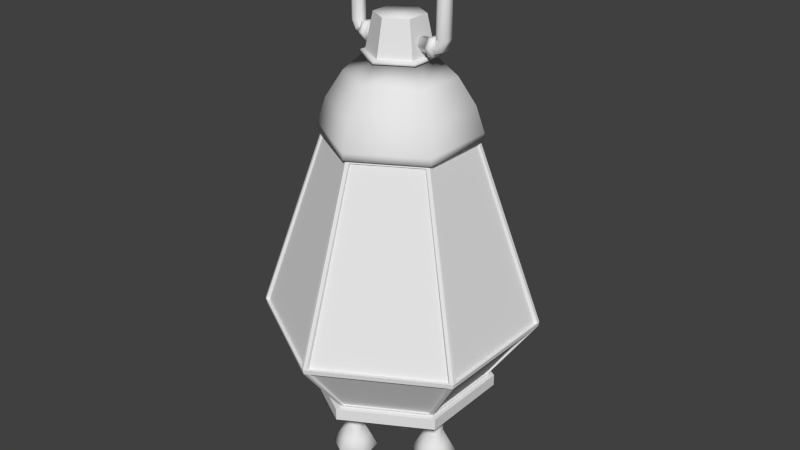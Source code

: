 # Source: Lantern_New_01.blend  (saved by Blender 2.76.0; exported with 4.5.12 LTS)
import bpy
from mathutils import Matrix  # noqa: F401  (used for matrix-valued properties, if any)

bpy.ops.wm.read_factory_settings(use_empty=True)
scene = bpy.context.scene
scene.name = 'Scene'

# ---- collections
col_collection_5 = bpy.data.collections.new('Collection 5'); scene.collection.children.link(col_collection_5)

# ---- materials (node trees are filled in below, after node groups)
mat_mat_obj_lantern_new_01 = bpy.data.materials.new('Mat_Obj_Lantern_New_01')
mat_mat_obj_lantern_new_01.alpha_threshold = 0.0
mat_mat_obj_lantern_new_01.use_transparent_shadow = False
mat_mat_obj_lantern_new_01.roughness = 0.5

# ---- material node trees

# ---- world
world_world = bpy.data.worlds.new('World'); scene.world = world_world
world_world.color = (0.05088, 0.05088, 0.05088)
world_world.use_sun_shadow = False
world_world.sun_shadow_jitter_overblur = 0.0
world_world.cycles.sampling_method = 'MANUAL'
world_world.cycles.sample_map_resolution = 256

# ---- meshes
me_circle_001 = bpy.data.meshes.new('Circle.001')
me_circle_001.from_pydata([(6.893e-05, 0.01097, 1.098), (6.893e-05, -0.01097, 1.098), (6.894e-05, -0.02194, 1.117), (6.893e-05, -0.01097, 1.136), (6.893e-05, 0.01097, 1.136), (6.893e-05, 0.02194, 1.117), (0.1112, 0.02194, 1.117), (0.1112, -0.02194, 1.117), (0.1112, 0.01097, 1.098), (0.1112, -0.01097, 1.098), (0.1112, -0.01097, 1.136), (0.1112, 0.01097, 1.136), (-0.1109, 0.02194, 1.117), (-0.1109, -0.02194, 1.117), (-0.1109, 0.01097, 1.098), (-0.1109, -0.01097, 1.098), (-0.1109, -0.01097, 1.136), (-0.1109, 0.01097, 1.136), (0.1112, 0.0305, 1.117), (0.1112, -0.0305, 1.117), (0.1112, 0.01525, 1.09), (0.1112, -0.01525, 1.09), (0.1112, -0.01525, 1.143), (0.1112, 0.01525, 1.143), (-0.1109, 0.03049, 1.117), (-0.1109, -0.03049, 1.117), (-0.1109, 0.01525, 1.09), (-0.1109, -0.01525, 1.09), (-0.1109, -0.01525, 1.143), (-0.1109, 0.01525, 1.143), (-0.1259, 0.03049, 1.117), (-0.1259, -0.03049, 1.117), (-0.1259, 0.01525, 1.09), (-0.1259, -0.01525, 1.09), (-0.1259, -0.01525, 1.143), (-0.1259, 0.01525, 1.143), (0.1262, 0.0305, 1.117), (0.1262, -0.0305, 1.117), (0.1262, 0.01525, 1.09), (0.1262, -0.01525, 1.09), (0.1262, -0.01525, 1.143), (0.1262, 0.01525, 1.143), (-0.1259, 0.01097, 1.098), (-0.1259, -0.01097, 1.098), (-0.1259, -0.02194, 1.117), (-0.1259, -0.01097, 1.136), (-0.1259, 0.01097, 1.136), (-0.1259, 0.02194, 1.117), (-0.1421, 0.02194, 1.122), (-0.1421, -0.02194, 1.122), (-0.1555, 0.01097, 1.109), (-0.1555, -0.01097, 1.109), (-0.1286, -0.01097, 1.136), (-0.1286, 0.01097, 1.136), (0.1261, 0.01097, 1.098), (0.1261, -0.01097, 1.098), (0.1261, -0.02194, 1.117), (0.1261, -0.01097, 1.136), (0.1261, 0.01097, 1.136), (0.1261, 0.02194, 1.117), (0.142, 0.02194, 1.123), (0.142, -0.02194, 1.123), (0.1554, 0.01097, 1.109), (0.1554, -0.01097, 1.109), (0.1285, -0.01097, 1.136), (0.1285, 0.01097, 1.136), (0.152, 0.02194, 1.143), (0.152, -0.02194, 1.143), (0.171, 0.01097, 1.143), (0.171, -0.01097, 1.143), (0.133, -0.01097, 1.143), (0.133, 0.01097, 1.143), (-0.1521, 0.02194, 1.142), (-0.1521, -0.02194, 1.142), (-0.1711, 0.01097, 1.142), (-0.1711, -0.01097, 1.142), (-0.1331, -0.01097, 1.142), (-0.1331, 0.01097, 1.142), (0.171, 0.01097, 1.335), (0.171, -0.01097, 1.335), (0.09987, 0.01097, 1.379), (0.1258, -0.01097, 1.379), (0.09987, -0.02194, 1.36), (0.09987, -0.01097, 1.341), (0.09987, 0.01097, 1.341), (0.09987, 0.02194, 1.36), (0.142, 0.02194, 1.355), (0.142, -0.02194, 1.355), (0.1554, 0.01097, 1.368), (0.1554, -0.01097, 1.368), (0.1285, -0.01097, 1.341), (0.1285, 0.01097, 1.341), (-0.1002, 0.01097, 1.379), (-0.1262, -0.01097, 1.379), (-0.1002, -0.02194, 1.36), (-0.1002, -0.01097, 1.341), (-0.1002, 0.01097, 1.341), (-0.1002, 0.02194, 1.36), (-0.1421, 0.02194, 1.354), (-0.1421, -0.02194, 1.354), (-0.1555, 0.01097, 1.368), (-0.1555, -0.01097, 1.368), (-0.1286, -0.01097, 1.341), (-0.1286, 0.01097, 1.341), (-0.1521, 0.02194, 1.334), (-0.1521, -0.02194, 1.334), (-0.1711, 0.01097, 1.334), (-0.1711, -0.01097, 1.334), (-0.1331, -0.01097, 1.334), (-0.1331, 0.01097, 1.334), (0.152, 0.02194, 1.335), (0.152, -0.02194, 1.335), (0.133, -0.01097, 1.335), (0.133, 0.01097, 1.335), (0.1258, 0.02194, 1.36), (0.1258, 0.01097, 1.379), (0.09987, -0.01097, 1.379), (0.1258, -0.02194, 1.36), (0.1258, -0.01097, 1.341), (0.1258, 0.01097, 1.341), (-0.1262, 0.02194, 1.36), (-0.1262, 0.01097, 1.379), (-0.1002, -0.01097, 1.379), (-0.1262, -0.02194, 1.36), (-0.1262, -0.01097, 1.341), (-0.1262, 0.01097, 1.341), (0.09987, -0.01463, 1.385), (-0.1002, -0.01463, 1.385), (0.09987, -0.02927, 1.36), (-0.1002, -0.02927, 1.36), (0.09987, -0.01463, 1.335), (-0.1002, -0.01463, 1.335), (0.09987, 0.01463, 1.385), (-0.1002, 0.01463, 1.385), (0.09987, 0.02927, 1.36), (-0.1002, 0.02927, 1.36), (0.09987, 0.01463, 1.335), (-0.1002, 0.01463, 1.335)], [], [(1, 2, 13, 15), (3, 4, 17, 16), (7, 9, 21, 19), (11, 10, 22, 23), (4, 3, 10, 11), (2, 1, 9, 7), (0, 5, 6, 8), (5, 4, 11, 6), (3, 2, 7, 10), (1, 0, 8, 9), (15, 13, 25, 27), (16, 17, 29, 28), (5, 0, 14, 12), (4, 5, 12, 17), (2, 3, 16, 13), (0, 1, 15, 14), (22, 19, 37, 40), (18, 23, 41, 36), (8, 6, 18, 20), (6, 11, 23, 18), (10, 7, 19, 22), (9, 8, 20, 21), (27, 25, 31, 33), (28, 29, 35, 34), (12, 14, 26, 24), (17, 12, 24, 29), (13, 16, 28, 25), (14, 15, 27, 26), (45, 44, 31, 34), (45, 34, 35, 46), (24, 26, 32, 30), (29, 24, 30, 35), (25, 28, 34, 31), (26, 27, 33, 32), (21, 20, 38, 39), (23, 22, 40, 41), (19, 21, 39, 37), (20, 18, 36, 38), (43, 44, 49, 51), (45, 46, 53, 52), (47, 42, 50, 48), (46, 47, 48, 53), (44, 45, 52, 49), (42, 43, 51, 50), (58, 57, 64, 65), (56, 55, 63, 61), (54, 59, 60, 62), (59, 58, 65, 60), (57, 56, 61, 64), (55, 54, 62, 63), (31, 44, 43, 33), (33, 43, 42, 32), (32, 42, 47, 30), (30, 47, 46, 35), (41, 40, 57, 58), (36, 41, 58, 59), (38, 36, 59, 54), (39, 38, 54, 55), (37, 39, 55, 56), (40, 37, 56, 57), (64, 61, 67, 70), (63, 62, 68, 69), (65, 64, 70, 71), (61, 63, 69, 67), (62, 60, 66, 68), (60, 65, 71, 66), (53, 48, 72, 77), (49, 52, 76, 73), (50, 51, 75, 74), (52, 53, 77, 76), (51, 49, 73, 75), (48, 50, 74, 72), (95, 96, 137, 131), (83, 82, 128, 130), (69, 68, 78, 79), (97, 92, 133, 135), (81, 117, 87, 89), (118, 119, 91, 90), (114, 115, 88, 86), (119, 114, 86, 91), (117, 118, 90, 87), (115, 81, 89, 88), (125, 124, 102, 103), (123, 93, 101, 99), (121, 120, 98, 100), (120, 125, 103, 98), (124, 123, 99, 102), (93, 121, 100, 101), (102, 99, 105, 108), (101, 100, 106, 107), (103, 102, 108, 109), (99, 101, 107, 105), (100, 98, 104, 106), (98, 103, 109, 104), (91, 86, 110, 113), (87, 90, 112, 111), (94, 95, 131, 129), (90, 91, 113, 112), (82, 116, 126, 128), (85, 84, 136, 134), (66, 71, 113, 110), (72, 74, 106, 104), (67, 69, 79, 111), (76, 77, 109, 108), (74, 75, 107, 106), (70, 67, 111, 112), (77, 72, 104, 109), (68, 66, 110, 78), (75, 73, 105, 107), (71, 70, 112, 113), (73, 76, 108, 105), (88, 89, 79, 78), (89, 87, 111, 79), (86, 88, 78, 110), (85, 80, 115, 114), (80, 116, 81, 115), (116, 82, 117, 81), (82, 83, 118, 117), (83, 84, 119, 118), (84, 85, 114, 119), (92, 97, 120, 121), (122, 92, 121, 93), (94, 122, 93, 123), (95, 94, 123, 124), (96, 95, 124, 125), (97, 96, 125, 120), (127, 126, 132, 133), (127, 129, 128, 126), (130, 128, 129, 131), (136, 130, 131, 137), (132, 134, 135, 133), (134, 136, 137, 135), (80, 85, 134, 132), (92, 122, 127, 133), (84, 83, 130, 136), (96, 97, 135, 137), (116, 80, 132, 126), (122, 94, 129, 127)])
me_circle_001.polygons.foreach_set('use_smooth', [True] * 138)
_uv = me_circle_001.uv_layers.new(name='UVMap')
_uv.uv.foreach_set('vector', [0.7439, 0.5746, 0.7314, 0.5746, 0.7258, 0.5032, 0.7395, 0.5032, 0.7946, 0.5746, 0.7806, 0.5746, 0.7765, 0.5032, 0.791, 0.5032, 0.7801, 0.5068, 0.7681, 0.5068, 0.7678, 0.5022, 0.7796, 0.5022, 0.7297, 0.5068, 0.7161, 0.5068, 0.7129, 0.5022, 0.7299, 0.5022, 0.7315, 0.5745, 0.7195, 0.5745, 0.7161, 0.5068, 0.7297, 0.5068, 0.7804, 0.5745, 0.7682, 0.5745, 0.7681, 0.5068, 0.7801, 0.5068, 0.7559, 0.5745, 0.7437, 0.5745, 0.7424, 0.5068, 0.7553, 0.5068, 0.7437, 0.5745, 0.7315, 0.5745, 0.7297, 0.5068, 0.7424, 0.5068, 0.7942, 0.5745, 0.7804, 0.5745, 0.7801, 0.5068, 0.7937, 0.5068, 0.7682, 0.5745, 0.7559, 0.5745, 0.7553, 0.5068, 0.7681, 0.5068, 0.7395, 0.5032, 0.7258, 0.5032, 0.7266, 0.499, 0.7399, 0.499, 0.791, 0.5032, 0.7765, 0.5032, 0.776, 0.499, 0.7934, 0.499, 0.7684, 0.5746, 0.7563, 0.5746, 0.7518, 0.5032, 0.7632, 0.5032, 0.7806, 0.5746, 0.7684, 0.5746, 0.7632, 0.5032, 0.7765, 0.5032, 0.7314, 0.5746, 0.7188, 0.5746, 0.7096, 0.5032, 0.7258, 0.5032, 0.7563, 0.5746, 0.7439, 0.5746, 0.7395, 0.5032, 0.7518, 0.5032, 0.7956, 0.5022, 0.7796, 0.5022, 0.7772, 0.4933, 0.7927, 0.4933, 0.743, 0.5022, 0.7299, 0.5022, 0.7304, 0.4933, 0.7441, 0.4933, 0.7553, 0.5068, 0.7424, 0.5068, 0.743, 0.5022, 0.7555, 0.5022, 0.7424, 0.5068, 0.7297, 0.5068, 0.7299, 0.5022, 0.743, 0.5022, 0.7937, 0.5068, 0.7801, 0.5068, 0.7796, 0.5022, 0.7956, 0.5022, 0.7681, 0.5068, 0.7553, 0.5068, 0.7555, 0.5022, 0.7678, 0.5022, 0.7399, 0.499, 0.7266, 0.499, 0.7276, 0.4903, 0.7396, 0.4903, 0.7934, 0.499, 0.776, 0.499, 0.7742, 0.4903, 0.7918, 0.4903, 0.7632, 0.5032, 0.7518, 0.5032, 0.7516, 0.499, 0.7627, 0.499, 0.7765, 0.5032, 0.7632, 0.5032, 0.7627, 0.499, 0.776, 0.499, 0.7258, 0.5032, 0.7096, 0.5032, 0.706, 0.499, 0.7266, 0.499, 0.7518, 0.5032, 0.7395, 0.5032, 0.7399, 0.499, 0.7516, 0.499, 0.7157, 0.4867, 0.7289, 0.4867, 0.7276, 0.4903, 0.7098, 0.4903, 0.788, 0.4867, 0.7918, 0.4903, 0.7742, 0.4903, 0.7729, 0.4867, 0.7627, 0.499, 0.7516, 0.499, 0.7502, 0.4903, 0.7606, 0.4903, 0.776, 0.499, 0.7627, 0.499, 0.7606, 0.4903, 0.7742, 0.4903, 0.7266, 0.499, 0.706, 0.499, 0.7098, 0.4903, 0.7276, 0.4903, 0.7516, 0.499, 0.7399, 0.499, 0.7396, 0.4903, 0.7502, 0.4903, 0.7678, 0.5022, 0.7555, 0.5022, 0.7554, 0.4933, 0.7662, 0.4933, 0.7299, 0.5022, 0.7129, 0.5022, 0.7145, 0.4933, 0.7304, 0.4933, 0.7796, 0.5022, 0.7678, 0.5022, 0.7662, 0.4933, 0.7772, 0.4933, 0.7555, 0.5022, 0.743, 0.5022, 0.7441, 0.4933, 0.7554, 0.4933, 0.7398, 0.4867, 0.7289, 0.4867, 0.7307, 0.4804, 0.7407, 0.4804, 0.788, 0.4867, 0.7729, 0.4867, 0.7725, 0.4804, 0.7877, 0.4804, 0.7596, 0.4867, 0.7496, 0.4867, 0.749, 0.4804, 0.7585, 0.4804, 0.7729, 0.4867, 0.7596, 0.4867, 0.7585, 0.4804, 0.7725, 0.4804, 0.7289, 0.4867, 0.7157, 0.4867, 0.7166, 0.4804, 0.7307, 0.4804, 0.7496, 0.4867, 0.7398, 0.4867, 0.7407, 0.4804, 0.749, 0.4804, 0.7318, 0.4903, 0.7175, 0.4903, 0.7176, 0.485, 0.732, 0.485, 0.7756, 0.4903, 0.7655, 0.4903, 0.7644, 0.485, 0.7741, 0.485, 0.7559, 0.4903, 0.7455, 0.4903, 0.7461, 0.485, 0.7559, 0.485, 0.7455, 0.4903, 0.7318, 0.4903, 0.732, 0.485, 0.7461, 0.485, 0.7882, 0.4903, 0.7756, 0.4903, 0.7741, 0.485, 0.7876, 0.485, 0.7655, 0.4903, 0.7559, 0.4903, 0.7559, 0.485, 0.7644, 0.485, 0.7276, 0.4903, 0.7289, 0.4867, 0.7398, 0.4867, 0.7396, 0.4903, 0.7396, 0.4903, 0.7398, 0.4867, 0.7496, 0.4867, 0.7502, 0.4903, 0.7502, 0.4903, 0.7496, 0.4867, 0.7596, 0.4867, 0.7606, 0.4903, 0.7606, 0.4903, 0.7596, 0.4867, 0.7729, 0.4867, 0.7742, 0.4903, 0.7304, 0.4933, 0.7145, 0.4933, 0.7175, 0.4903, 0.7318, 0.4903, 0.7441, 0.4933, 0.7304, 0.4933, 0.7318, 0.4903, 0.7455, 0.4903, 0.7554, 0.4933, 0.7441, 0.4933, 0.7455, 0.4903, 0.7559, 0.4903, 0.7662, 0.4933, 0.7554, 0.4933, 0.7559, 0.4903, 0.7655, 0.4903, 0.7772, 0.4933, 0.7662, 0.4933, 0.7655, 0.4903, 0.7756, 0.4903, 0.7927, 0.4933, 0.7772, 0.4933, 0.7756, 0.4903, 0.7882, 0.4903, 0.7876, 0.485, 0.7741, 0.485, 0.7757, 0.4749, 0.7885, 0.4749, 0.7644, 0.485, 0.7559, 0.485, 0.754, 0.4749, 0.7645, 0.4749, 0.732, 0.485, 0.7176, 0.485, 0.718, 0.4749, 0.7313, 0.4749, 0.7741, 0.485, 0.7644, 0.485, 0.7645, 0.4749, 0.7757, 0.4749, 0.7559, 0.485, 0.7461, 0.485, 0.7432, 0.4749, 0.754, 0.4749, 0.7461, 0.485, 0.732, 0.485, 0.7313, 0.4749, 0.7432, 0.4749, 0.7725, 0.4804, 0.7585, 0.4804, 0.7607, 0.4706, 0.7731, 0.4706, 0.7307, 0.4804, 0.7166, 0.4804, 0.7159, 0.4706, 0.7289, 0.4706, 0.749, 0.4804, 0.7407, 0.4804, 0.7401, 0.4706, 0.7502, 0.4706, 0.7877, 0.4804, 0.7725, 0.4804, 0.7731, 0.4706, 0.7869, 0.4706, 0.7407, 0.4804, 0.7307, 0.4804, 0.7289, 0.4706, 0.7401, 0.4706, 0.7585, 0.4804, 0.749, 0.4804, 0.7502, 0.4706, 0.7607, 0.4706, 0.7935, 0.3383, 0.7798, 0.3383, 0.7813, 0.3352, 0.797, 0.3352, 0.7973, 0.3334, 0.7826, 0.3334, 0.7843, 0.3294, 0.8026, 0.3294, 0.7645, 0.4749, 0.754, 0.4749, 0.7513, 0.3672, 0.7621, 0.3672, 0.7647, 0.3383, 0.7509, 0.3383, 0.751, 0.3352, 0.7652, 0.3352, 0.7633, 0.3498, 0.7745, 0.3498, 0.7719, 0.3577, 0.7615, 0.3577, 0.7085, 0.3498, 0.7242, 0.3498, 0.725, 0.3577, 0.7091, 0.3577, 0.7396, 0.3498, 0.7518, 0.3498, 0.7524, 0.3577, 0.7414, 0.3577, 0.7242, 0.3498, 0.7396, 0.3498, 0.7414, 0.3577, 0.725, 0.3577, 0.7745, 0.3498, 0.7872, 0.3498, 0.7862, 0.3577, 0.7719, 0.3577, 0.7518, 0.3498, 0.7633, 0.3498, 0.7615, 0.3577, 0.7524, 0.3577, 0.7736, 0.3528, 0.7882, 0.3528, 0.788, 0.3595, 0.7732, 0.3595, 0.7296, 0.3528, 0.7396, 0.3528, 0.7412, 0.3595, 0.7318, 0.3595, 0.7497, 0.3528, 0.7602, 0.3528, 0.759, 0.3595, 0.7494, 0.3595, 0.7602, 0.3528, 0.7736, 0.3528, 0.7732, 0.3595, 0.759, 0.3595, 0.7183, 0.3528, 0.7296, 0.3528, 0.7318, 0.3595, 0.719, 0.3595, 0.7396, 0.3528, 0.7497, 0.3528, 0.7494, 0.3595, 0.7412, 0.3595, 0.719, 0.3595, 0.7318, 0.3595, 0.7305, 0.3687, 0.7186, 0.3687, 0.7412, 0.3595, 0.7494, 0.3595, 0.7506, 0.3687, 0.7408, 0.3687, 0.7732, 0.3595, 0.788, 0.3595, 0.7871, 0.3687, 0.7735, 0.3687, 0.7318, 0.3595, 0.7412, 0.3595, 0.7408, 0.3687, 0.7305, 0.3687, 0.7494, 0.3595, 0.759, 0.3595, 0.7615, 0.3687, 0.7506, 0.3687, 0.759, 0.3595, 0.7732, 0.3595, 0.7735, 0.3687, 0.7615, 0.3687, 0.725, 0.3577, 0.7414, 0.3577, 0.7391, 0.3672, 0.7249, 0.3672, 0.7719, 0.3577, 0.7862, 0.3577, 0.7868, 0.3672, 0.7736, 0.3672, 0.7234, 0.3383, 0.7099, 0.3383, 0.7045, 0.3352, 0.722, 0.3352, 0.7091, 0.3577, 0.725, 0.3577, 0.7249, 0.3672, 0.7104, 0.3672, 0.7826, 0.3334, 0.7665, 0.3334, 0.767, 0.3294, 0.7843, 0.3294, 0.7351, 0.3334, 0.7176, 0.3334, 0.716, 0.3294, 0.7345, 0.3294, 0.7432, 0.4749, 0.7313, 0.4749, 0.7249, 0.3672, 0.7391, 0.3672, 0.7607, 0.4706, 0.7502, 0.4706, 0.7506, 0.3687, 0.7615, 0.3687, 0.7757, 0.4749, 0.7645, 0.4749, 0.7621, 0.3672, 0.7736, 0.3672, 0.7869, 0.4706, 0.7731, 0.4706, 0.7735, 0.3687, 0.7871, 0.3687, 0.7502, 0.4706, 0.7401, 0.4706, 0.7408, 0.3687, 0.7506, 0.3687, 0.7885, 0.4749, 0.7757, 0.4749, 0.7736, 0.3672, 0.7868, 0.3672, 0.7731, 0.4706, 0.7607, 0.4706, 0.7615, 0.3687, 0.7735, 0.3687, 0.754, 0.4749, 0.7432, 0.4749, 0.7391, 0.3672, 0.7513, 0.3672, 0.7401, 0.4706, 0.7289, 0.4706, 0.7305, 0.3687, 0.7408, 0.3687, 0.7313, 0.4749, 0.718, 0.4749, 0.7104, 0.3672, 0.7249, 0.3672, 0.7289, 0.4706, 0.7159, 0.4706, 0.7186, 0.3687, 0.7305, 0.3687, 0.7524, 0.3577, 0.7615, 0.3577, 0.7621, 0.3672, 0.7513, 0.3672, 0.7615, 0.3577, 0.7719, 0.3577, 0.7736, 0.3672, 0.7621, 0.3672, 0.7414, 0.3577, 0.7524, 0.3577, 0.7513, 0.3672, 0.7391, 0.3672, 0.7351, 0.3334, 0.751, 0.3334, 0.7518, 0.3498, 0.7396, 0.3498, 0.751, 0.3334, 0.7665, 0.3334, 0.7633, 0.3498, 0.7518, 0.3498, 0.7665, 0.3334, 0.7826, 0.3334, 0.7745, 0.3498, 0.7633, 0.3498, 0.7826, 0.3334, 0.7973, 0.3334, 0.7872, 0.3498, 0.7745, 0.3498, 0.701, 0.3334, 0.7176, 0.3334, 0.7242, 0.3498, 0.7085, 0.3498, 0.7176, 0.3334, 0.7351, 0.3334, 0.7396, 0.3498, 0.7242, 0.3498, 0.7509, 0.3383, 0.7647, 0.3383, 0.7602, 0.3528, 0.7497, 0.3528, 0.7374, 0.3383, 0.7509, 0.3383, 0.7497, 0.3528, 0.7396, 0.3528, 0.7234, 0.3383, 0.7374, 0.3383, 0.7396, 0.3528, 0.7296, 0.3528, 0.7099, 0.3383, 0.7234, 0.3383, 0.7296, 0.3528, 0.7183, 0.3528, 0.7798, 0.3383, 0.7935, 0.3383, 0.7882, 0.3528, 0.7736, 0.3528, 0.7647, 0.3383, 0.7798, 0.3383, 0.7736, 0.3528, 0.7602, 0.3528, 0.7372, 0.3352, 0.767, 0.3294, 0.7511, 0.3294, 0.751, 0.3352, 0.7372, 0.3352, 0.722, 0.3352, 0.7843, 0.3294, 0.767, 0.3294, 0.8026, 0.3294, 0.7843, 0.3294, 0.722, 0.3352, 0.7045, 0.3352, 0.716, 0.3294, 0.6949, 0.3294, 0.797, 0.3352, 0.7813, 0.3352, 0.7511, 0.3294, 0.7345, 0.3294, 0.7652, 0.3352, 0.751, 0.3352, 0.7345, 0.3294, 0.716, 0.3294, 0.7813, 0.3352, 0.7652, 0.3352, 0.751, 0.3334, 0.7351, 0.3334, 0.7345, 0.3294, 0.7511, 0.3294, 0.7509, 0.3383, 0.7374, 0.3383, 0.7372, 0.3352, 0.751, 0.3352, 0.7176, 0.3334, 0.701, 0.3334, 0.6949, 0.3294, 0.716, 0.3294, 0.7798, 0.3383, 0.7647, 0.3383, 0.7652, 0.3352, 0.7813, 0.3352, 0.7665, 0.3334, 0.751, 0.3334, 0.7511, 0.3294, 0.767, 0.3294, 0.7374, 0.3383, 0.7234, 0.3383, 0.722, 0.3352, 0.7372, 0.3352])
me_circle_001.materials.append(mat_mat_obj_lantern_new_01)
me_circle_001.use_remesh_preserve_volume = False
me_circle_001.use_remesh_preserve_attributes = False
me_circle_001.use_mirror_vertex_groups = False
me_circle_001.update()
me_circle = bpy.data.meshes.new('Circle')
me_circle.from_pydata([(0.000464, 0.3018, -0.1368), (-0.2593, 0.1518, -0.1368), (-0.2593, -0.1482, -0.1368), (0.0004641, -0.2982, -0.1368), (0.2603, -0.1482, -0.1368), (0.2603, 0.1518, -0.1368), (0.01114, 0.2745, -0.1268), (-0.2401, 0.1302, -0.1283), (-0.2401, -0.1266, -0.1283), (-0.008605, -0.2708, -0.1283), (0.232, -0.1423, -0.1283), (0.241, 0.1302, -0.1283), (0.01079, 0.224, 0.6459), (-0.1967, 0.1055, 0.6476), (-0.1967, -0.1019, 0.6476), (-0.008306, -0.2208, 0.6476), (0.1888, -0.1171, 0.6476), (0.1976, 0.1055, 0.6476), (0.000464, 0.2435, 0.6572), (-0.2089, 0.1226, 0.6572), (-0.2089, -0.1191, 0.6572), (0.000464, -0.2399, 0.6572), (0.2098, -0.1191, 0.6572), (0.2098, 0.1226, 0.6572), (0.000464, 0.2435, 0.6799), (-0.2089, 0.1226, 0.6799), (-0.2089, -0.1191, 0.6799), (0.000464, -0.2399, 0.6799), (0.2098, -0.1191, 0.6799), (0.2098, 0.1226, 0.6799), (0.000464, 0.218, 0.7597), (-0.1867, 0.1099, 0.7597), (-0.1867, -0.1063, 0.7597), (0.000464, -0.2144, 0.7597), (0.1877, -0.1063, 0.7597), (0.1877, 0.1099, 0.7597), (0.000464, 0.1658, 0.8425), (-0.1415, 0.08378, 0.8425), (-0.1415, -0.08019, 0.8425), (0.000464, -0.1622, 0.8425), (0.1425, -0.08019, 0.8425), (0.1425, 0.08378, 0.8425), (-0.09445, -0.05301, 0.9066), (-0.09936, -0.05584, 0.8979), (0.000464, 0.1171, 0.8979), (0.000464, 0.1114, 0.9066), (-0.09445, 0.05659, 0.9066), (-0.09936, 0.05943, 0.8979), (-0.231, -0.1423, -0.1283), (-0.231, 0.1459, -0.1283), (-0.1879, -0.1171, 0.6476), (-0.1879, 0.1207, 0.6476), (0.009533, -0.2708, -0.1283), (-0.2347, -0.134, -0.1368), (0.009234, -0.2208, 0.6476), (-0.1939, -0.1104, 0.6572), (0.241, -0.1266, -0.1283), (0.0004641, -0.2698, -0.1368), (0.1976, -0.1019, 0.6476), (0.000464, -0.2226, 0.6572), (0.2313, 0.1474, -0.1268), (0.2356, -0.134, -0.1368), (0.1877, 0.1218, 0.6459), (0.1948, -0.1104, 0.6572), (-0.008605, 0.2743, -0.1283), (0.2356, 0.1376, -0.1368), (-0.008306, 0.2243, 0.6476), (0.1948, 0.114, 0.6572), (-0.2347, 0.1376, -0.1368), (0.000464, 0.2734, -0.1368), (-0.1939, 0.114, 0.6572), (0.000464, 0.2262, 0.6572), (0.01144, 0.4131, 0.05997), (0.01144, 0.4155, 0.07448), (-0.3631, 0.2009, 0.07439), (-0.361, 0.1997, 0.05988), (-0.361, -0.1962, 0.05988), (-0.3631, -0.1973, 0.07439), (-0.3538, -0.2135, 0.07439), (-0.3517, -0.2123, 0.05988), (-0.008857, -0.4103, 0.05988), (-0.008859, -0.4126, 0.07439), (0.3526, -0.2123, 0.05988), (0.3547, -0.2135, 0.07439), (0.009787, -0.4126, 0.07439), (0.009785, -0.4103, 0.05988), (0.364, -0.1973, 0.07439), (0.362, -0.1962, 0.05988), (0.362, 0.1997, 0.05988), (0.364, 0.2009, 0.07439), (0.3532, 0.2181, 0.07448), (0.3512, 0.217, 0.05997), (-0.008859, 0.4162, 0.07439), (-0.008857, 0.4138, 0.05988), (-0.3517, 0.2159, 0.05988), (-0.3538, 0.2171, 0.07439), (-0.2411, 0.1412, -0.1368), (0.0004634, 0.2807, -0.1368), (-0.2411, -0.1376, -0.1368), (0.0004634, -0.2771, -0.1368), (0.242, -0.1376, -0.1368), (0.242, 0.1412, -0.1368), (-0.1991, 0.117, 0.6572), (0.0004633, 0.2322, 0.6572), (-0.1991, -0.1134, 0.6572), (0.0004634, -0.2287, 0.6572), (0.2, -0.1134, 0.6572), (0.2, 0.117, 0.6572), (-0.2466, -0.1301, -0.1283), (-0.2466, 0.1337, -0.1283), (-0.202, -0.1047, 0.6476), (-0.202, 0.1083, 0.6476), (-0.00885, -0.2781, -0.1283), (-0.2373, -0.1462, -0.1283), (-0.008543, -0.2267, 0.6476), (-0.193, -0.1203, 0.6476), (0.2382, -0.1462, -0.1283), (0.009776, -0.2781, -0.1283), (0.1939, -0.1203, 0.6476), (0.00947, -0.2267, 0.6476), (0.2475, 0.1337, -0.1283), (0.2475, -0.1301, -0.1283), (0.2029, 0.1083, 0.6476), (0.2029, -0.1047, 0.6476), (0.01143, 0.2819, -0.1268), (0.2375, 0.1513, -0.1268), (0.01107, 0.23, 0.6459), (0.1928, 0.1251, 0.6459), (-0.2373, 0.1498, -0.1283), (-0.00885, 0.2817, -0.1283), (-0.193, 0.1239, 0.6476), (-0.008543, 0.2303, 0.6476), (-0.3612, 0.2217, 0.05988), (-0.3633, 0.2229, 0.07439), (-0.00911, 0.4274, 0.07439), (-0.009109, 0.4249, 0.05988), (-0.3708, -0.2015, 0.05988), (-0.3729, -0.2027, 0.07439), (-0.3729, 0.2063, 0.07439), (-0.3708, 0.2051, 0.05988), (-0.009109, -0.4213, 0.05988), (-0.00911, -0.4238, 0.07439), (-0.3633, -0.2193, 0.07439), (-0.3612, -0.2181, 0.05988), (0.3621, -0.2181, 0.05988), (0.3642, -0.2193, 0.07439), (0.01004, -0.4238, 0.07439), (0.01004, -0.4213, 0.05988), (0.3717, 0.2051, 0.05988), (0.3738, 0.2063, 0.07439), (0.3738, -0.2027, 0.07439), (0.3717, -0.2015, 0.05988), (0.01174, 0.4242, 0.05997), (0.01174, 0.4266, 0.07448), (0.3627, 0.224, 0.07448), (0.3606, 0.2227, 0.05997), (-0.3697, -0.2119, 0.05935), (-0.3718, -0.2131, 0.07388), (-0.3718, 0.2167, 0.07388), (-0.3697, 0.2155, 0.05935), (0.0004634, -0.4256, 0.05935), (0.0004634, -0.4281, 0.07388), (0.3706, -0.2119, 0.05935), (0.3727, -0.2131, 0.07388), (0.3706, 0.2155, 0.05935), (0.3727, 0.2167, 0.07388), (0.0004633, 0.4292, 0.05935), (0.0004633, 0.4317, 0.07388), (0.06566, 0.03943, 1.017), (0.06566, -0.03585, 1.017), (0.000464, -0.07349, 1.017), (-0.06473, -0.03585, 1.017), (-0.06473, 0.03943, 1.017), (0.000464, 0.07708, 1.017), (0.000464, 0.1001, 0.9066), (0.000464, 0.1052, 0.8979), (-0.08909, 0.0535, 0.8979), (-0.08469, 0.05096, 0.9066), (-0.08909, -0.04991, 0.8979), (-0.08469, -0.04737, 0.9066), (0.000464, -0.1016, 0.8979), (0.000464, -0.09653, 0.9066), (0.09002, -0.04991, 0.8979), (0.08562, -0.04737, 0.9066), (0.09002, 0.0535, 0.8979), (0.08562, 0.05096, 0.9066), (0.000464, -0.1135, 0.8979), (0.000464, -0.1078, 0.9066), (0.1003, -0.05584, 0.8979), (0.09538, -0.05301, 0.9066), (0.1003, 0.05943, 0.8979), (0.09538, 0.05659, 0.9066), (-0.2593, 0.1518, -0.1734), (0.000464, 0.3018, -0.1734), (0.0004641, -0.2982, -0.1734), (-0.2593, -0.1482, -0.1734), (0.2603, 0.1518, -0.1734), (0.2603, -0.1482, -0.1734), (0.000464, 0.001795, -0.3123), (-0.07678, -0.1023, -0.315), (-0.1013, -0.1165, -0.315), (-0.1013, -0.1448, -0.315), (-0.07678, -0.1589, -0.315), (-0.05227, -0.1448, -0.315), (-0.05227, -0.1165, -0.315), (-0.07678, -0.1023, -0.201), (-0.1013, -0.1165, -0.201), (-0.1013, -0.1448, -0.201), (-0.07678, -0.1589, -0.201), (-0.05227, -0.1448, -0.201), (-0.05227, -0.1165, -0.201), (-0.07678, -0.05937, -0.3945), (-0.1385, -0.095, -0.3945), (-0.1385, -0.1663, -0.3945), (-0.07678, -0.2019, -0.3945), (-0.01506, -0.1663, -0.3945), (-0.01506, -0.095, -0.3945), (-0.05213, -0.1164, -0.3153), (-0.07678, -0.1072, -0.4613), (-0.1199, -0.1057, -0.3547), (-0.09705, -0.1189, -0.4613), (-0.03367, -0.1555, -0.3547), (-0.09705, -0.1423, -0.4613), (-0.07678, -0.08085, -0.3547), (-0.07678, -0.154, -0.4613), (-0.03367, -0.1057, -0.3547), (-0.05651, -0.1423, -0.4613), (-0.1199, -0.1555, -0.3547), (-0.05651, -0.1189, -0.4613), (-0.07678, -0.1804, -0.3547), (-0.07678, -0.1003, -0.4613), (-0.1031, -0.1155, -0.4613), (-0.1031, -0.1458, -0.4613), (-0.07678, -0.161, -0.4613), (-0.05048, -0.1458, -0.4613), (-0.05048, -0.1155, -0.4613), (-0.07678, -0.1003, -0.4706), (-0.1031, -0.1155, -0.4706), (-0.1031, -0.1458, -0.4706), (-0.07678, -0.161, -0.4706), (-0.05048, -0.1458, -0.4706), (-0.05048, -0.1155, -0.4706), (-0.07678, -0.1119, -0.475), (-0.09304, -0.1213, -0.475), (-0.09304, -0.14, -0.475), (-0.07678, -0.1494, -0.475), (-0.06052, -0.14, -0.475), (-0.06052, -0.1213, -0.475), (-0.07678, -0.1257, -0.478), (-0.08109, -0.1282, -0.478), (-0.08109, -0.1331, -0.478), (-0.07678, -0.1356, -0.478), (-0.07248, -0.1331, -0.478), (-0.07248, -0.1282, -0.478), (0.1418, 0.03026, -0.315), (0.1173, 0.01611, -0.315), (0.1173, -0.01219, -0.315), (0.1418, -0.02634, -0.315), (0.1663, -0.01219, -0.315), (0.1663, 0.01611, -0.315), (0.1418, 0.03026, -0.201), (0.1173, 0.01611, -0.201), (0.1173, -0.01219, -0.201), (0.1418, -0.02634, -0.201), (0.1663, -0.01219, -0.201), (0.1663, 0.01611, -0.201), (0.1418, 0.07323, -0.3945), (0.0801, 0.0376, -0.3945), (0.0801, -0.03368, -0.3945), (0.1418, -0.06931, -0.3945), (0.2035, -0.03368, -0.3945), (0.2035, 0.0376, -0.3945), (0.1665, 0.01619, -0.3153), (0.1418, 0.02536, -0.4613), (0.0987, 0.02685, -0.3547), (0.1216, 0.01366, -0.4613), (0.1849, -0.02293, -0.3547), (0.1216, -0.009743, -0.4613), (0.1418, 0.05175, -0.3547), (0.1418, -0.02144, -0.4613), (0.1849, 0.02685, -0.3547), (0.1621, -0.009743, -0.4613), (0.0987, -0.02293, -0.3547), (0.1621, 0.01366, -0.4613), (0.1418, -0.04783, -0.3547), (0.1418, 0.03233, -0.4613), (0.1155, 0.01714, -0.4613), (0.1155, -0.01322, -0.4613), (0.1418, -0.02841, -0.4613), (0.1681, -0.01322, -0.4613), (0.1681, 0.01714, -0.4613), (0.1418, 0.03233, -0.4706), (0.1155, 0.01714, -0.4706), (0.1155, -0.01322, -0.4706), (0.1418, -0.02841, -0.4706), (0.1681, -0.01322, -0.4706), (0.1681, 0.01714, -0.4706), (0.1418, 0.02073, -0.475), (0.1256, 0.01135, -0.475), (0.1256, -0.007428, -0.475), (0.1418, -0.01681, -0.475), (0.1581, -0.007428, -0.475), (0.1581, 0.01135, -0.475), (0.1418, 0.006929, -0.478), (0.1375, 0.004444, -0.478), (0.1375, -0.0005256, -0.478), (0.1418, -0.003011, -0.478), (0.1461, -0.0005256, -0.478), (0.1461, 0.004444, -0.478), (-0.06813, 0.1496, -0.315), (-0.09264, 0.1354, -0.315), (-0.09264, 0.1071, -0.315), (-0.06813, 0.093, -0.315), (-0.04362, 0.1071, -0.315), (-0.04362, 0.1354, -0.315), (-0.06813, 0.1496, -0.201), (-0.09264, 0.1354, -0.201), (-0.09264, 0.1071, -0.201), (-0.06813, 0.093, -0.201), (-0.04362, 0.1071, -0.201), (-0.04362, 0.1354, -0.201), (-0.06813, 0.1926, -0.3945), (-0.1299, 0.1569, -0.3945), (-0.1299, 0.08566, -0.3945), (-0.06813, 0.05003, -0.3945), (-0.006403, 0.08566, -0.3945), (-0.006403, 0.1569, -0.3945), (-0.04347, 0.1355, -0.3153), (-0.06813, 0.1447, -0.4613), (-0.1112, 0.1462, -0.3547), (-0.0884, 0.133, -0.4613), (-0.02501, 0.09641, -0.3547), (-0.0884, 0.1096, -0.4613), (-0.06813, 0.1711, -0.3547), (-0.06813, 0.09789, -0.4613), (-0.02501, 0.1462, -0.3547), (-0.04786, 0.1096, -0.4613), (-0.1112, 0.09641, -0.3547), (-0.04786, 0.133, -0.4613), (-0.06813, 0.07151, -0.3547), (-0.06813, 0.1517, -0.4613), (-0.09443, 0.1365, -0.4613), (-0.09443, 0.1061, -0.4613), (-0.06813, 0.09093, -0.4613), (-0.04183, 0.1061, -0.4613), (-0.04183, 0.1365, -0.4613), (-0.06813, 0.1517, -0.4706), (-0.09443, 0.1365, -0.4706), (-0.09443, 0.1061, -0.4706), (-0.06813, 0.09093, -0.4706), (-0.04183, 0.1061, -0.4706), (-0.04183, 0.1365, -0.4706), (-0.06813, 0.1401, -0.475), (-0.08439, 0.1307, -0.475), (-0.08439, 0.1119, -0.475), (-0.06813, 0.1025, -0.475), (-0.05187, 0.1119, -0.475), (-0.05187, 0.1307, -0.475), (-0.06813, 0.1263, -0.478), (-0.07243, 0.1238, -0.478), (-0.07243, 0.1188, -0.478), (-0.06813, 0.1163, -0.478), (-0.06382, 0.1188, -0.478), (-0.06382, 0.1238, -0.478)], [], [(194, 197, 4, 3), (192, 195, 2, 1), (197, 196, 5, 4), (195, 194, 3, 2), (193, 192, 1, 0), (196, 193, 0, 5), (196, 198, 193), (4, 5, 65, 61), (2, 3, 57, 53), (0, 1, 68, 69), (5, 0, 69, 65), (3, 4, 61, 57), (1, 2, 53, 68), (72, 6, 124, 152), (52, 10, 82, 85), (86, 58, 123, 150), (84, 83, 16, 54), (10, 52, 117, 116), (60, 91, 155, 125), (86, 89, 17, 58), (7, 8, 76, 75), (56, 11, 88, 87), (48, 9, 80, 79), (64, 49, 94, 93), (63, 67, 23, 22), (55, 59, 21, 20), (71, 70, 19, 18), (67, 71, 18, 23), (59, 63, 22, 21), (70, 55, 20, 19), (21, 22, 28, 27), (19, 20, 26, 25), (22, 23, 29, 28), (20, 21, 27, 26), (18, 19, 25, 24), (23, 18, 24, 29), (26, 27, 33, 32), (24, 25, 31, 30), (29, 24, 30, 35), (27, 28, 34, 33), (25, 26, 32, 31), (28, 29, 35, 34), (31, 32, 38, 37), (34, 35, 41, 40), (32, 33, 39, 38), (30, 31, 37, 36), (35, 30, 36, 41), (33, 34, 40, 39), (185, 174, 173, 168), (36, 37, 176, 175), (183, 185, 168, 169), (179, 181, 170, 171), (46, 45, 44, 47), (181, 183, 169, 170), (82, 10, 116, 144), (95, 92, 134, 133), (16, 83, 145, 118), (56, 87, 151, 121), (50, 15, 114, 115), (91, 72, 152, 155), (84, 54, 119, 146), (9, 48, 113, 112), (71, 67, 107, 103), (80, 9, 112, 140), (66, 51, 130, 131), (73, 90, 154, 153), (67, 63, 106, 107), (49, 64, 129, 128), (63, 59, 105, 106), (15, 81, 141, 114), (87, 88, 148, 151), (59, 55, 104, 105), (55, 70, 102, 104), (52, 85, 147, 117), (13, 14, 110, 111), (70, 71, 103, 102), (89, 86, 150, 149), (78, 50, 115, 142), (8, 7, 109, 108), (62, 12, 126, 127), (90, 73, 12, 62), (85, 82, 144, 147), (6, 60, 125, 124), (74, 77, 14, 13), (48, 79, 143, 113), (83, 84, 146, 145), (78, 81, 15, 50), (79, 80, 140, 143), (92, 95, 51, 66), (76, 8, 108, 136), (92, 66, 131, 134), (65, 69, 97, 101), (7, 75, 139, 109), (64, 93, 135, 129), (58, 17, 122, 123), (81, 78, 142, 141), (61, 65, 101, 100), (14, 77, 137, 110), (94, 49, 128, 132), (11, 56, 121, 120), (57, 61, 100, 99), (74, 13, 111, 138), (51, 95, 133, 130), (75, 76, 136, 139), (53, 57, 99, 98), (88, 11, 120, 148), (68, 53, 98, 96), (12, 73, 153, 126), (60, 6, 72, 91), (129, 135, 166, 97), (152, 124, 97, 166), (138, 111, 102, 158), (126, 153, 167, 103), (108, 109, 96, 98), (142, 115, 104, 157), (113, 143, 156, 98), (111, 110, 104, 102), (109, 139, 159, 96), (136, 108, 98, 156), (112, 113, 98, 99), (110, 137, 157, 104), (146, 119, 105, 161), (115, 114, 105, 104), (140, 112, 99, 160), (117, 147, 160, 99), (116, 117, 99, 100), (150, 123, 106, 163), (114, 141, 161, 105), (119, 118, 106, 105), (121, 151, 162, 100), (144, 116, 100, 162), (120, 121, 100, 101), (118, 145, 163, 106), (154, 127, 107, 165), (123, 122, 107, 106), (148, 120, 101, 164), (125, 155, 164, 101), (124, 125, 101, 97), (122, 149, 165, 107), (127, 126, 103, 107), (130, 133, 158, 102), (128, 129, 97, 96), (134, 131, 103, 167), (131, 130, 102, 103), (132, 128, 96, 159), (133, 134, 135, 132), (137, 138, 139, 136), (141, 142, 143, 140), (145, 146, 147, 144), (149, 150, 151, 148), (153, 154, 155, 152), (157, 137, 136, 156), (138, 158, 159, 139), (142, 157, 156, 143), (161, 141, 140, 160), (163, 145, 144, 162), (146, 161, 160, 147), (150, 163, 162, 151), (165, 149, 148, 164), (154, 165, 164, 155), (167, 153, 152, 166), (134, 167, 166, 135), (158, 133, 132, 159), (93, 94, 132, 135), (54, 16, 118, 119), (17, 89, 149, 122), (90, 62, 127, 154), (69, 68, 96, 97), (77, 74, 138, 137), (173, 172, 171, 170), (170, 169, 168, 173), (38, 39, 180, 178), (40, 41, 184, 182), (37, 38, 178, 176), (39, 40, 182, 180), (177, 179, 171, 172), (41, 36, 175, 184), (185, 183, 189, 191), (184, 175, 44, 190), (175, 176, 47, 44), (176, 178, 43, 47), (174, 185, 191, 45), (178, 180, 186, 43), (174, 177, 172, 173), (42, 46, 47, 43), (187, 42, 43, 186), (189, 187, 186, 188), (191, 189, 188, 190), (45, 191, 190, 44), (183, 181, 187, 189), (177, 174, 45, 46), (181, 179, 42, 187), (182, 184, 190, 188), (179, 177, 46, 42), (180, 182, 188, 186), (195, 192, 198), (197, 194, 198), (193, 198, 192), (195, 198, 194), (196, 197, 198), (201, 202, 208, 207), (200, 201, 207, 206), (202, 203, 209, 208), (204, 199, 205, 210), (199, 200, 206, 205), (229, 221, 202), (220, 222, 213, 212), (219, 212, 213, 227), (223, 199, 204, 217), (223, 211, 212, 219), (221, 215, 216, 225), (225, 223, 217), (201, 227, 202), (203, 221, 204), (200, 219, 227), (223, 219, 200), (222, 224, 214, 213), (221, 203, 202), (218, 220, 212, 211), (201, 200, 227), (213, 214, 229, 227), (216, 211, 223, 225), (199, 223, 200), (224, 226, 215, 214), (221, 225, 217, 204), (203, 204, 210, 209), (226, 228, 216, 215), (214, 215, 221, 229), (228, 218, 211, 216), (227, 229, 202), (226, 224, 233, 234), (224, 222, 232, 233), (222, 220, 231, 232), (220, 218, 230, 231), (218, 228, 235, 230), (228, 226, 234, 235), (231, 230, 236, 237), (230, 235, 241, 236), (234, 233, 239, 240), (232, 231, 237, 238), (235, 234, 240, 241), (233, 232, 238, 239), (241, 240, 246, 247), (239, 238, 244, 245), (237, 236, 242, 243), (236, 241, 247, 242), (240, 239, 245, 246), (238, 237, 243, 244), (242, 247, 253, 248), (246, 245, 251, 252), (244, 243, 249, 250), (247, 246, 252, 253), (245, 244, 250, 251), (243, 242, 248, 249), (249, 248, 251, 250), (252, 251, 248, 253), (256, 257, 263, 262), (255, 256, 262, 261), (257, 258, 264, 263), (259, 254, 260, 265), (254, 255, 261, 260), (284, 276, 257), (275, 277, 268, 267), (274, 267, 268, 282), (278, 254, 259, 272), (278, 266, 267, 274), (276, 270, 271, 280), (280, 278, 272), (256, 282, 257), (258, 276, 259), (255, 274, 282), (278, 274, 255), (277, 279, 269, 268), (276, 258, 257), (273, 275, 267, 266), (256, 255, 282), (268, 269, 284, 282), (271, 266, 278, 280), (254, 278, 255), (279, 281, 270, 269), (276, 280, 272, 259), (258, 259, 265, 264), (281, 283, 271, 270), (269, 270, 276, 284), (283, 273, 266, 271), (282, 284, 257), (281, 279, 288, 289), (279, 277, 287, 288), (277, 275, 286, 287), (275, 273, 285, 286), (273, 283, 290, 285), (283, 281, 289, 290), (286, 285, 291, 292), (285, 290, 296, 291), (289, 288, 294, 295), (287, 286, 292, 293), (290, 289, 295, 296), (288, 287, 293, 294), (296, 295, 301, 302), (294, 293, 299, 300), (292, 291, 297, 298), (291, 296, 302, 297), (295, 294, 300, 301), (293, 292, 298, 299), (297, 302, 308, 303), (301, 300, 306, 307), (299, 298, 304, 305), (302, 301, 307, 308), (300, 299, 305, 306), (298, 297, 303, 304), (304, 303, 306, 305), (307, 306, 303, 308), (311, 312, 318, 317), (310, 311, 317, 316), (312, 313, 319, 318), (314, 309, 315, 320), (309, 310, 316, 315), (339, 331, 312), (330, 332, 323, 322), (329, 322, 323, 337), (333, 309, 314, 327), (333, 321, 322, 329), (331, 325, 326, 335), (335, 333, 327), (311, 337, 312), (313, 331, 314), (310, 329, 337), (333, 329, 310), (332, 334, 324, 323), (331, 313, 312), (328, 330, 322, 321), (311, 310, 337), (323, 324, 339, 337), (326, 321, 333, 335), (309, 333, 310), (334, 336, 325, 324), (331, 335, 327, 314), (313, 314, 320, 319), (336, 338, 326, 325), (324, 325, 331, 339), (338, 328, 321, 326), (337, 339, 312), (336, 334, 343, 344), (334, 332, 342, 343), (332, 330, 341, 342), (330, 328, 340, 341), (328, 338, 345, 340), (338, 336, 344, 345), (341, 340, 346, 347), (340, 345, 351, 346), (344, 343, 349, 350), (342, 341, 347, 348), (345, 344, 350, 351), (343, 342, 348, 349), (351, 350, 356, 357), (349, 348, 354, 355), (347, 346, 352, 353), (346, 351, 357, 352), (350, 349, 355, 356), (348, 347, 353, 354), (352, 357, 363, 358), (356, 355, 361, 362), (354, 353, 359, 360), (357, 356, 362, 363), (355, 354, 360, 361), (353, 352, 358, 359), (359, 358, 361, 360), (362, 361, 358, 363)])
me_circle.polygons.foreach_set('use_smooth', [0, 0, 0, 0, 0, 0, 0, 0, 0, 0, 0, 0, 0, 0, 0, 0, 0, 0, 0, 0, 0, 0, 0, 0, 0, 0, 0, 0, 0, 0, 1, 1, 1, 1, 1, 1, 1, 1, 1, 1, 1, 1, 1, 1, 1, 1, 1, 1, 0, 1, 0, 0, 1, 0, 0, 0, 0, 0, 0, 0, 0, 0, 0, 0, 0, 0, 0, 0, 0, 0, 0, 0, 0, 0, 0, 0, 0, 0, 0, 0, 0, 0, 0, 0, 0, 0, 0, 0, 0, 0, 0, 0, 0, 0, 0, 0, 0, 0, 0, 0, 0, 0, 0, 0, 0, 0, 0, 0, 0, 0, 0, 0, 0, 0, 0, 0, 0, 0, 0, 0, 0, 0, 0, 0, 0, 0, 0, 0, 0, 0, 0, 0, 0, 0, 0, 0, 0, 0, 0, 0, 0, 0, 0, 0, 0, 0, 0, 0, 0, 0, 0, 0, 0, 0, 0, 0, 0, 0, 0, 0, 0, 0, 0, 0, 0, 0, 0, 0, 0, 1, 1, 1, 1, 1, 1, 0, 1, 1, 1, 1, 1, 1, 1, 0, 1, 1, 1, 1, 1, 1, 1, 1, 1, 1, 1, 0, 0, 0, 0, 0, 1, 1, 1, 1, 1, 1, 1, 1, 1, 1, 1, 1, 1, 1, 1, 1, 1, 1, 1, 1, 1, 1, 1, 1, 1, 1, 1, 1, 1, 1, 1, 1, 1, 1, 1, 1, 1, 1, 1, 1, 1, 1, 1, 1, 1, 1, 1, 1, 1, 1, 1, 1, 1, 1, 1, 1, 1, 1, 1, 1, 1, 1, 1, 1, 1, 1, 1, 1, 1, 1, 1, 1, 1, 1, 1, 1, 1, 1, 1, 1, 1, 1, 1, 1, 1, 1, 1, 1, 1, 1, 1, 1, 1, 1, 1, 1, 1, 1, 1, 1, 1, 1, 1, 1, 1, 1, 1, 1, 1, 1, 1, 1, 1, 1, 1, 1, 1, 1, 1, 1, 1, 1, 1, 1, 1, 1, 1, 1, 1, 1, 1, 1, 1, 1, 1, 1, 1, 1, 1, 1, 1, 1, 1, 1, 1, 1, 1, 1, 1, 1, 1, 1, 1, 1, 1, 1, 1, 1, 1, 1, 1, 1, 1, 1, 1, 1, 1, 1])
_uv = me_circle.uv_layers.new(name='UVMap')
_uv.uv.foreach_set('vector', [0.656, 0.3438, 0.8444, 0.2389, 0.8551, 0.2195, 0.6339, 0.3442, 0.841, 0.2383, 0.7181, 0.2376, 0.7067, 0.2187, 0.8517, 0.219, 0.8444, 0.2389, 0.7215, 0.2382, 0.7101, 0.2192, 0.8551, 0.2195, 0.7181, 0.2376, 0.656, 0.3438, 0.6339, 0.3442, 0.7067, 0.2187, 0.9019, 0.3452, 0.841, 0.2383, 0.8517, 0.219, 0.924, 0.3448, 0.7215, 0.2382, 0.9019, 0.3452, 0.924, 0.3448, 0.7101, 0.2192, 0.7215, 0.2382, 0.779, 0.3445, 0.9019, 0.3452, 0.8551, 0.2195, 0.7101, 0.2192, 0.7012, 0.2044, 0.8635, 0.2044, 0.7067, 0.2187, 0.6339, 0.3442, 0.6166, 0.3445, 0.6978, 0.2039, 0.924, 0.3448, 0.8517, 0.219, 0.8601, 0.2039, 0.9413, 0.3445, 0.7101, 0.2192, 0.924, 0.3448, 0.9413, 0.3445, 0.7012, 0.2044, 0.6339, 0.3442, 0.8551, 0.2195, 0.8635, 0.2044, 0.6166, 0.3445, 0.8517, 0.219, 0.7067, 0.2187, 0.6978, 0.2039, 0.8601, 0.2039, 0.8775, 0.1948, 0.8586, 0.1068, 0.8601, 0.1041, 0.8795, 0.1969, 0.05313, 0.46, 0.209, 0.46, 0.2512, 0.5958, 0.01093, 0.5958, 0.758, 0.2226, 0.7609, 0.4328, 0.7585, 0.4349, 0.7565, 0.2205, 0.01275, 0.6168, 0.2545, 0.6168, 0.1965, 0.9791, 0.07069, 0.9791, 0.751, 0.1314, 0.7045, 0.1266, 0.703, 0.1254, 0.7527, 0.1297, 0.8123, 0.1248, 0.8173, 0.2091, 0.8161, 0.2124, 0.8107, 0.1243, 0.01275, 0.6168, 0.2545, 0.6168, 0.1965, 0.9791, 0.07069, 0.9791, 0.05313, 0.46, 0.209, 0.46, 0.2512, 0.5958, 0.01092, 0.5958, 0.05313, 0.46, 0.209, 0.46, 0.2512, 0.5958, 0.01093, 0.5958, 0.05313, 0.46, 0.209, 0.46, 0.2512, 0.5958, 0.01093, 0.5958, 0.05313, 0.46, 0.209, 0.46, 0.2512, 0.5958, 0.01093, 0.5958, 0.613, 0.4911, 0.6868, 0.4396, 0.6927, 0.4494, 0.6244, 0.4908, 0.6846, 0.4404, 0.8281, 0.4404, 0.8226, 0.4504, 0.6906, 0.4501, 0.8302, 0.4396, 0.8998, 0.4912, 0.8883, 0.4914, 0.8247, 0.4496, 0.6868, 0.4396, 0.8302, 0.4396, 0.8247, 0.4496, 0.6927, 0.4494, 0.8281, 0.4404, 0.613, 0.4911, 0.6244, 0.4908, 0.8226, 0.4504, 0.8998, 0.4912, 0.6846, 0.4404, 0.6906, 0.4501, 0.8883, 0.4914, 0.8226, 0.4504, 0.6244, 0.4908, 0.6417, 0.5638, 0.8148, 0.4633, 0.8883, 0.4914, 0.6906, 0.4501, 0.6979, 0.4633, 0.8754, 0.5639, 0.6244, 0.4908, 0.6927, 0.4494, 0.7, 0.4626, 0.6417, 0.5638, 0.6906, 0.4501, 0.8226, 0.4504, 0.8148, 0.4633, 0.6979, 0.4633, 0.8247, 0.4496, 0.8883, 0.4914, 0.8754, 0.5639, 0.8169, 0.4625, 0.6927, 0.4494, 0.8247, 0.4496, 0.8169, 0.4625, 0.7, 0.4626, 0.6979, 0.4633, 0.8148, 0.4633, 0.7961, 0.4991, 0.7195, 0.4974, 0.8169, 0.4625, 0.8754, 0.5639, 0.835, 0.5656, 0.7982, 0.4983, 0.7, 0.4626, 0.8169, 0.4625, 0.7982, 0.4983, 0.7217, 0.4966, 0.8148, 0.4633, 0.6417, 0.5638, 0.682, 0.5621, 0.7961, 0.4991, 0.8754, 0.5639, 0.6979, 0.4633, 0.7195, 0.4974, 0.835, 0.5656, 0.6417, 0.5638, 0.7, 0.4626, 0.7217, 0.4966, 0.682, 0.5621, 0.835, 0.5656, 0.7195, 0.4974, 0.7369, 0.5255, 0.802, 0.5665, 0.682, 0.5621, 0.7217, 0.4966, 0.739, 0.5247, 0.7151, 0.5612, 0.7195, 0.4974, 0.7961, 0.4991, 0.7803, 0.5281, 0.7369, 0.5255, 0.7982, 0.4983, 0.835, 0.5656, 0.802, 0.5665, 0.7825, 0.5274, 0.7217, 0.4966, 0.7982, 0.4983, 0.7825, 0.5274, 0.739, 0.5247, 0.7961, 0.4991, 0.682, 0.5621, 0.7151, 0.5612, 0.7803, 0.5281, 0.7392, 0.522, 0.7799, 0.5218, 0.7653, 0.55, 0.7563, 0.548, 0.7825, 0.5274, 0.802, 0.5665, 0.781, 0.5661, 0.7717, 0.5452, 0.7192, 0.5572, 0.7392, 0.522, 0.7563, 0.548, 0.7507, 0.5553, 0.7391, 0.5226, 0.7797, 0.5225, 0.7543, 0.5641, 0.7634, 0.5661, 0.805, 0.557, 0.7823, 0.5179, 0.7855, 0.5129, 0.811, 0.5572, 0.7797, 0.5225, 0.7192, 0.5572, 0.7507, 0.5553, 0.7543, 0.5641, 0.7522, 0.2139, 0.751, 0.1314, 0.7527, 0.1297, 0.7536, 0.2168, 0.9682, 0.1435, 0.8859, 0.2031, 0.8838, 0.2003, 0.9713, 0.1373, 0.7513, 0.4312, 0.7519, 0.2231, 0.7535, 0.2205, 0.7539, 0.434, 0.7585, 0.1311, 0.7577, 0.2144, 0.7564, 0.2168, 0.757, 0.1302, 0.6379, 0.4339, 0.6908, 0.4318, 0.6932, 0.4338, 0.6352, 0.4371, 0.8173, 0.2091, 0.8775, 0.1948, 0.8795, 0.1969, 0.8161, 0.2124, 0.6986, 0.2182, 0.7003, 0.4325, 0.6979, 0.4346, 0.6971, 0.2158, 0.697, 0.1249, 0.651, 0.1045, 0.6495, 0.1027, 0.6987, 0.1237, 0.8776, 0.4475, 0.8168, 0.4419, 0.8169, 0.4392, 0.8778, 0.4448, 0.6931, 0.2088, 0.697, 0.1249, 0.6987, 0.1237, 0.6942, 0.2116, 0.8831, 0.4392, 0.938, 0.4617, 0.9412, 0.4654, 0.8803, 0.4413, 0.8779, 0.2048, 0.818, 0.2186, 0.8163, 0.2165, 0.8798, 0.2011, 0.8168, 0.4419, 0.7563, 0.4416, 0.7563, 0.4389, 0.8169, 0.4392, 0.9101, 0.0469, 0.8669, 0.1005, 0.8648, 0.1005, 0.9113, 0.04337, 0.7563, 0.4416, 0.6957, 0.4415, 0.6957, 0.4387, 0.7563, 0.4389, 0.6908, 0.4318, 0.6922, 0.2182, 0.694, 0.2156, 0.6932, 0.4338, 0.7577, 0.2144, 0.8113, 0.2104, 0.8129, 0.2131, 0.7564, 0.2168, 0.6957, 0.4415, 0.633, 0.4445, 0.6328, 0.4415, 0.6957, 0.4387, 0.633, 0.4445, 0.5649, 0.4753, 0.5636, 0.4729, 0.6328, 0.4415, 0.7045, 0.1266, 0.6985, 0.2099, 0.6971, 0.2121, 0.703, 0.1254, 0.5692, 0.4614, 0.6275, 0.4361, 0.6301, 0.4375, 0.566, 0.4665, 0.9425, 0.4753, 0.8776, 0.4475, 0.8778, 0.4448, 0.9438, 0.4726, 0.8113, 0.2197, 0.758, 0.2226, 0.7565, 0.2205, 0.813, 0.2168, 0.6326, 0.2025, 0.6379, 0.4339, 0.6352, 0.4371, 0.6309, 0.1995, 0.6435, 0.09828, 0.601, 0.04103, 0.5998, 0.03614, 0.6452, 0.09887, 0.8219, 0.4319, 0.8723, 0.4363, 0.8749, 0.4386, 0.8194, 0.4346, 0.01293, 0.6179, 0.2525, 0.6179, 0.1947, 0.9791, 0.07069, 0.9791, 0.6985, 0.2099, 0.7522, 0.2139, 0.7536, 0.2168, 0.6971, 0.2121, 0.8586, 0.1068, 0.8123, 0.1248, 0.8107, 0.1243, 0.8601, 0.1041, 0.01275, 0.6168, 0.2545, 0.6168, 0.1965, 0.9791, 0.07069, 0.9791, 0.651, 0.1045, 0.6334, 0.1927, 0.6312, 0.1953, 0.6495, 0.1027, 0.7519, 0.2231, 0.6986, 0.2182, 0.6971, 0.2158, 0.7535, 0.2205, 0.01275, 0.6168, 0.2545, 0.6168, 0.1965, 0.9791, 0.07069, 0.9791, 0.6334, 0.1927, 0.6931, 0.2088, 0.6942, 0.2116, 0.6312, 0.1953, 0.01275, 0.6168, 0.2545, 0.6168, 0.1965, 0.9791, 0.07069, 0.9791, 0.6269, 0.1892, 0.6435, 0.09828, 0.6452, 0.09887, 0.6279, 0.1936, 0.8859, 0.2031, 0.8831, 0.4392, 0.8803, 0.4413, 0.8838, 0.2003, 0.8075, 0.1185, 0.8614, 0.09676, 0.8619, 0.0991, 0.8077, 0.1207, 0.601, 0.04103, 0.5371, 0.1338, 0.5317, 0.1358, 0.5998, 0.03614, 0.8669, 0.1005, 0.8839, 0.1901, 0.8831, 0.1952, 0.8648, 0.1005, 0.7609, 0.4328, 0.8118, 0.4314, 0.8144, 0.4342, 0.7585, 0.4349, 0.6922, 0.2182, 0.6326, 0.2025, 0.6309, 0.1995, 0.694, 0.2156, 0.7547, 0.1243, 0.8075, 0.1185, 0.8077, 0.1207, 0.7547, 0.1267, 0.6275, 0.4361, 0.6252, 0.2013, 0.6272, 0.1988, 0.6301, 0.4375, 0.9659, 0.1306, 0.9101, 0.0469, 0.9113, 0.04337, 0.97, 0.1317, 0.8042, 0.1263, 0.7585, 0.1311, 0.757, 0.1302, 0.8058, 0.1242, 0.7012, 0.1188, 0.7547, 0.1243, 0.7547, 0.1267, 0.701, 0.1213, 0.5339, 0.1494, 0.5692, 0.4614, 0.566, 0.4665, 0.5304, 0.142, 0.938, 0.4617, 0.9682, 0.1435, 0.9713, 0.1373, 0.9412, 0.4654, 0.5371, 0.1338, 0.6269, 0.1892, 0.6279, 0.1936, 0.5317, 0.1358, 0.6485, 0.09561, 0.7012, 0.1188, 0.701, 0.1213, 0.6479, 0.09782, 0.8113, 0.2104, 0.8042, 0.1263, 0.8058, 0.1242, 0.8129, 0.2131, 0.6009, 0.02836, 0.6485, 0.09561, 0.6479, 0.09782, 0.5994, 0.02949, 0.8723, 0.4363, 0.8779, 0.2048, 0.8798, 0.2011, 0.8749, 0.4386, 0.05472, 0.46, 0.209, 0.46, 0.2509, 0.5948, 0.01282, 0.5948, 0.8648, 0.1005, 0.8831, 0.1952, 0.8814, 0.1963, 0.8619, 0.0991, 0.8795, 0.1969, 0.8601, 0.1041, 0.8619, 0.0991, 0.8814, 0.1963, 0.5304, 0.142, 0.566, 0.4665, 0.5636, 0.4729, 0.5275, 0.1408, 0.8749, 0.4386, 0.8798, 0.2011, 0.8818, 0.2005, 0.8778, 0.4448, 0.6452, 0.09887, 0.5998, 0.03614, 0.5994, 0.02949, 0.6479, 0.09782, 0.6309, 0.1995, 0.6352, 0.4371, 0.6328, 0.4415, 0.6291, 0.199, 0.6495, 0.1027, 0.6312, 0.1953, 0.6295, 0.1948, 0.6479, 0.09782, 0.566, 0.4665, 0.6301, 0.4375, 0.6328, 0.4415, 0.5636, 0.4729, 0.5998, 0.03614, 0.5317, 0.1358, 0.5291, 0.1331, 0.5994, 0.02949, 0.6279, 0.1936, 0.6452, 0.09887, 0.6479, 0.09782, 0.6295, 0.1948, 0.6987, 0.1237, 0.6495, 0.1027, 0.6479, 0.09782, 0.701, 0.1213, 0.6301, 0.4375, 0.6272, 0.1988, 0.6291, 0.199, 0.6328, 0.4415, 0.6971, 0.2158, 0.6979, 0.4346, 0.6957, 0.4387, 0.6956, 0.2156, 0.6352, 0.4371, 0.6932, 0.4338, 0.6957, 0.4387, 0.6328, 0.4415, 0.6942, 0.2116, 0.6987, 0.1237, 0.701, 0.1213, 0.6957, 0.2121, 0.703, 0.1254, 0.6971, 0.2121, 0.6957, 0.2121, 0.701, 0.1213, 0.7527, 0.1297, 0.703, 0.1254, 0.701, 0.1213, 0.7547, 0.1267, 0.7565, 0.2205, 0.7585, 0.4349, 0.7563, 0.4389, 0.755, 0.2203, 0.6932, 0.4338, 0.694, 0.2156, 0.6956, 0.2156, 0.6957, 0.4387, 0.6979, 0.4346, 0.7539, 0.434, 0.7563, 0.4389, 0.6957, 0.4387, 0.757, 0.1302, 0.7564, 0.2168, 0.755, 0.217, 0.7547, 0.1267, 0.7536, 0.2168, 0.7527, 0.1297, 0.7547, 0.1267, 0.755, 0.217, 0.8058, 0.1242, 0.757, 0.1302, 0.7547, 0.1267, 0.8077, 0.1207, 0.7539, 0.434, 0.7535, 0.2205, 0.755, 0.2203, 0.7563, 0.4389, 0.8163, 0.2165, 0.8194, 0.4346, 0.8169, 0.4392, 0.8145, 0.2165, 0.7585, 0.4349, 0.8144, 0.4342, 0.8169, 0.4392, 0.7563, 0.4389, 0.8129, 0.2131, 0.8058, 0.1242, 0.8077, 0.1207, 0.8144, 0.213, 0.8107, 0.1243, 0.8161, 0.2124, 0.8144, 0.213, 0.8077, 0.1207, 0.8601, 0.1041, 0.8107, 0.1243, 0.8077, 0.1207, 0.8619, 0.0991, 0.8144, 0.4342, 0.813, 0.2168, 0.8145, 0.2165, 0.8169, 0.4392, 0.8194, 0.4346, 0.8749, 0.4386, 0.8778, 0.4448, 0.8169, 0.4392, 0.9412, 0.4654, 0.9713, 0.1373, 0.9739, 0.1361, 0.9438, 0.4726, 0.9113, 0.04337, 0.8648, 0.1005, 0.8619, 0.0991, 0.9118, 0.03799, 0.8838, 0.2003, 0.8803, 0.4413, 0.8778, 0.4448, 0.8818, 0.2005, 0.8803, 0.4413, 0.9412, 0.4654, 0.9438, 0.4726, 0.8778, 0.4448, 0.97, 0.1317, 0.9113, 0.04337, 0.9118, 0.03799, 0.9724, 0.1292, 0.9713, 0.1373, 0.8838, 0.2003, 0.8831, 0.1952, 0.97, 0.1317, 0.6272, 0.1988, 0.5304, 0.142, 0.5317, 0.1358, 0.6279, 0.1936, 0.694, 0.2156, 0.6309, 0.1995, 0.6312, 0.1953, 0.6942, 0.2116, 0.7535, 0.2205, 0.6971, 0.2158, 0.6971, 0.2121, 0.7536, 0.2168, 0.813, 0.2168, 0.7565, 0.2205, 0.7564, 0.2168, 0.8129, 0.2131, 0.8798, 0.2011, 0.8163, 0.2165, 0.8161, 0.2124, 0.8795, 0.1969, 0.6291, 0.199, 0.6272, 0.1988, 0.6279, 0.1936, 0.6295, 0.1948, 0.5304, 0.142, 0.5275, 0.1408, 0.5291, 0.1331, 0.5317, 0.1358, 0.6309, 0.1995, 0.6291, 0.199, 0.6295, 0.1948, 0.6312, 0.1953, 0.6956, 0.2156, 0.694, 0.2156, 0.6942, 0.2116, 0.6957, 0.2121, 0.755, 0.2203, 0.7535, 0.2205, 0.7536, 0.2168, 0.755, 0.217, 0.6971, 0.2158, 0.6956, 0.2156, 0.6957, 0.2121, 0.6971, 0.2121, 0.7565, 0.2205, 0.755, 0.2203, 0.755, 0.217, 0.7564, 0.2168, 0.8145, 0.2165, 0.813, 0.2168, 0.8129, 0.2131, 0.8144, 0.213, 0.8163, 0.2165, 0.8145, 0.2165, 0.8144, 0.213, 0.8161, 0.2124, 0.8818, 0.2005, 0.8798, 0.2011, 0.8795, 0.1969, 0.8814, 0.1963, 0.8838, 0.2003, 0.8818, 0.2005, 0.8814, 0.1963, 0.8831, 0.1952, 0.9739, 0.1361, 0.9713, 0.1373, 0.97, 0.1317, 0.9724, 0.1292, 0.8839, 0.1901, 0.9659, 0.1306, 0.97, 0.1317, 0.8831, 0.1952, 0.7003, 0.4325, 0.7513, 0.4312, 0.7539, 0.434, 0.6979, 0.4346, 0.8118, 0.4314, 0.8113, 0.2197, 0.813, 0.2168, 0.8144, 0.4342, 0.818, 0.2186, 0.8219, 0.4319, 0.8194, 0.4346, 0.8163, 0.2165, 0.8614, 0.09676, 0.9103, 0.03662, 0.9118, 0.03799, 0.8619, 0.0991, 0.6252, 0.2013, 0.5339, 0.1494, 0.5304, 0.142, 0.6272, 0.1988, 0.7653, 0.55, 0.7689, 0.5588, 0.7634, 0.5661, 0.7543, 0.5641, 0.7543, 0.5641, 0.7507, 0.5553, 0.7563, 0.548, 0.7653, 0.55, 0.7369, 0.5255, 0.7803, 0.5281, 0.7696, 0.5459, 0.7471, 0.5438, 0.7151, 0.5612, 0.739, 0.5247, 0.7492, 0.5429, 0.7362, 0.5617, 0.802, 0.5665, 0.7369, 0.5255, 0.7471, 0.5438, 0.781, 0.5661, 0.7803, 0.5281, 0.7151, 0.5612, 0.7362, 0.5617, 0.7696, 0.5459, 0.8004, 0.5569, 0.7391, 0.5226, 0.7634, 0.5661, 0.7689, 0.5588, 0.739, 0.5247, 0.7825, 0.5274, 0.7717, 0.5452, 0.7492, 0.5429, 0.7392, 0.522, 0.7192, 0.5572, 0.7146, 0.5571, 0.737, 0.5179, 0.7304, 0.5067, 0.7887, 0.5066, 0.7855, 0.5129, 0.7343, 0.5127, 0.7887, 0.5066, 0.818, 0.5569, 0.811, 0.5572, 0.7855, 0.5129, 0.818, 0.5569, 0.7303, 0.5073, 0.7341, 0.5133, 0.811, 0.5572, 0.7799, 0.5218, 0.7392, 0.522, 0.737, 0.5179, 0.7823, 0.5179, 0.7303, 0.5073, 0.7885, 0.5072, 0.7853, 0.5136, 0.7341, 0.5133, 0.7799, 0.5218, 0.8004, 0.5569, 0.7689, 0.5588, 0.7653, 0.55, 0.7369, 0.5186, 0.805, 0.557, 0.811, 0.5572, 0.7341, 0.5133, 0.7822, 0.5186, 0.7369, 0.5186, 0.7341, 0.5133, 0.7853, 0.5136, 0.7146, 0.5571, 0.7822, 0.5186, 0.7853, 0.5136, 0.7087, 0.5569, 0.737, 0.5179, 0.7146, 0.5571, 0.7087, 0.5569, 0.7343, 0.5127, 0.7823, 0.5179, 0.737, 0.5179, 0.7343, 0.5127, 0.7855, 0.5129, 0.7192, 0.5572, 0.7797, 0.5225, 0.7822, 0.5186, 0.7146, 0.5571, 0.8004, 0.5569, 0.7799, 0.5218, 0.7823, 0.5179, 0.805, 0.557, 0.7797, 0.5225, 0.7391, 0.5226, 0.7369, 0.5186, 0.7822, 0.5186, 0.7016, 0.5572, 0.7304, 0.5067, 0.7343, 0.5127, 0.7087, 0.5569, 0.7391, 0.5226, 0.8004, 0.5569, 0.805, 0.557, 0.7369, 0.5186, 0.7885, 0.5072, 0.7016, 0.5572, 0.7087, 0.5569, 0.7853, 0.5136, 0.7181, 0.2376, 0.841, 0.2383, 0.779, 0.3445, 0.8444, 0.2389, 0.656, 0.3438, 0.779, 0.3445, 0.9019, 0.3452, 0.779, 0.3445, 0.841, 0.2383, 0.7181, 0.2376, 0.779, 0.3445, 0.656, 0.3438, 0.7215, 0.2382, 0.8444, 0.2389, 0.779, 0.3445, 0.684, 0.6949, 0.6564, 0.6473, 0.7053, 0.2163, 0.7068, 0.2164, 0.7387, 0.6949, 0.684, 0.6949, 0.7068, 0.2164, 0.7077, 0.215, 0.6564, 0.6473, 0.6839, 0.5993, 0.7045, 0.215, 0.7053, 0.2163, 0.7392, 0.5997, 0.7664, 0.6474, 0.707, 0.2134, 0.7053, 0.2134, 0.7664, 0.6474, 0.7387, 0.6949, 0.7077, 0.215, 0.707, 0.2134, 0.04114, 0.1845, 0.04929, 0.215, 0.01275, 0.194, 0.1031, 0.1299, 0.1048, 0.1461, 0.05835, 0.1505, 0.05941, 0.1242, 0.03734, 0.1206, 0.05941, 0.1242, 0.05835, 0.1505, 0.02818, 0.1528, 0.7098, 0.6146, 0.7104, 0.6442, 0.6926, 0.6491, 0.6924, 0.6488, 0.04199, 0.09192, 0.06434, 0.09654, 0.05941, 0.1242, 0.03734, 0.1206, 0.04929, 0.215, 0.07341, 0.2072, 0.09484, 0.2469, 0.0586, 0.2511, 0.04707, 0.05993, 0.04199, 0.09192, 0.018, 0.06233, 0.7909, 0.6741, 0.7898, 0.6444, 0.8091, 0.6779, 0.7902, 0.6414, 0.7892, 0.6117, 0.8085, 0.6452, 0.009613, 0.1145, 0.03734, 0.1206, 0.02818, 0.1528, 0.04199, 0.09192, 0.03734, 0.1206, 0.009613, 0.1145, 0.1048, 0.1461, 0.1103, 0.1624, 0.06374, 0.1775, 0.05835, 0.1505, 0.7892, 0.6117, 0.7902, 0.6414, 0.7723, 0.6465, 0.1055, 0.114, 0.1031, 0.1299, 0.05941, 0.1242, 0.06434, 0.09654, 0.7909, 0.6741, 0.773, 0.6792, 0.7898, 0.6444, 0.05835, 0.1505, 0.06374, 0.1775, 0.04114, 0.1845, 0.02818, 0.1528, 0.07855, 0.06068, 0.06434, 0.09654, 0.04199, 0.09192, 0.04707, 0.05993, 0.7104, 0.6442, 0.7098, 0.6146, 0.7285, 0.6483, 0.1103, 0.1624, 0.1195, 0.1778, 0.07341, 0.2072, 0.06374, 0.1775, 0.04929, 0.215, 0.0586, 0.2511, 0.0417, 0.2516, 0.02479, 0.2515, 0.6839, 0.5993, 0.7392, 0.5997, 0.7053, 0.2134, 0.7045, 0.215, 0.1195, 0.1778, 0.1334, 0.1912, 0.09484, 0.2469, 0.07341, 0.2072, 0.06374, 0.1775, 0.07341, 0.2072, 0.04929, 0.215, 0.04114, 0.1845, 0.1136, 0.1011, 0.1055, 0.114, 0.06434, 0.09654, 0.07855, 0.06068, 0.02818, 0.1528, 0.04114, 0.1845, 0.01275, 0.194, 0.8088, 0.1506, 0.7456, 0.1506, 0.7545, 0.1359, 0.8005, 0.1356, 0.7456, 0.1506, 0.7141, 0.09582, 0.7312, 0.09614, 0.7545, 0.1359, 0.7141, 0.09582, 0.7457, 0.04113, 0.754, 0.05613, 0.7312, 0.09614, 0.7457, 0.04113, 0.8088, 0.04113, 0.8, 0.05582, 0.754, 0.05613, 0.8088, 0.04113, 0.8404, 0.09586, 0.8233, 0.09555, 0.8, 0.05582, 0.8404, 0.09586, 0.8088, 0.1506, 0.8005, 0.1356, 0.8233, 0.09555, 0.754, 0.05613, 0.8, 0.05582, 0.7931, 0.06947, 0.7623, 0.06891, 0.8, 0.05582, 0.8233, 0.09555, 0.808, 0.09642, 0.7931, 0.06947, 0.8005, 0.1356, 0.7545, 0.1359, 0.7614, 0.1222, 0.7921, 0.1228, 0.7312, 0.09614, 0.754, 0.05613, 0.7623, 0.06891, 0.7465, 0.09527, 0.8233, 0.09555, 0.8005, 0.1356, 0.7921, 0.1228, 0.808, 0.09642, 0.7545, 0.1359, 0.7312, 0.09614, 0.7465, 0.09527, 0.7614, 0.1222, 0.808, 0.09642, 0.7921, 0.1228, 0.7857, 0.1118, 0.7952, 0.09649, 0.7614, 0.1222, 0.7465, 0.09527, 0.7593, 0.0952, 0.7677, 0.1111, 0.7623, 0.06891, 0.7931, 0.06947, 0.7868, 0.08058, 0.7688, 0.07994, 0.7931, 0.06947, 0.808, 0.09642, 0.7952, 0.09649, 0.7868, 0.08058, 0.7921, 0.1228, 0.7614, 0.1222, 0.7677, 0.1111, 0.7857, 0.1118, 0.7465, 0.09527, 0.7623, 0.06891, 0.7688, 0.07994, 0.7593, 0.0952, 0.7868, 0.08058, 0.7952, 0.09649, 0.7819, 0.09609, 0.7797, 0.09193, 0.7857, 0.1118, 0.7677, 0.1111, 0.7747, 0.09984, 0.7794, 0.1, 0.7593, 0.0952, 0.7688, 0.07994, 0.775, 0.09172, 0.7726, 0.09569, 0.7952, 0.09649, 0.7857, 0.1118, 0.7794, 0.1, 0.7819, 0.09609, 0.7677, 0.1111, 0.7593, 0.0952, 0.7726, 0.09569, 0.7747, 0.09984, 0.7688, 0.07994, 0.7868, 0.08058, 0.7797, 0.09193, 0.775, 0.09172, 0.775, 0.09172, 0.7797, 0.09193, 0.7747, 0.09984, 0.7726, 0.09569, 0.7794, 0.1, 0.7747, 0.09984, 0.7797, 0.09193, 0.7819, 0.09609, 0.7387, 0.6943, 0.6838, 0.6943, 0.7067, 0.2159, 0.7076, 0.2145, 0.7661, 0.6471, 0.7387, 0.6943, 0.7076, 0.2145, 0.7068, 0.2131, 0.6838, 0.6943, 0.6562, 0.6468, 0.705, 0.2158, 0.7067, 0.2159, 0.6836, 0.5988, 0.7389, 0.5992, 0.7051, 0.2129, 0.7042, 0.2144, 0.7389, 0.5992, 0.7661, 0.6471, 0.7068, 0.2131, 0.7051, 0.2129, 0.3913, 0.1222, 0.3844, 0.1501, 0.3643, 0.1169, 0.4711, 0.1145, 0.4601, 0.1262, 0.4226, 0.1014, 0.4431, 0.06546, 0.4114, 0.05863, 0.4431, 0.06546, 0.4226, 0.1014, 0.3958, 0.09075, 0.6676, 0.604, 0.6658, 0.6389, 0.6443, 0.6431, 0.6442, 0.6427, 0.3853, 0.2089, 0.4093, 0.2079, 0.4193, 0.2503, 0.3846, 0.2447, 0.3844, 0.1501, 0.4063, 0.1525, 0.4076, 0.1797, 0.3845, 0.1812, 0.3845, 0.1812, 0.3853, 0.2089, 0.3651, 0.1818, 0.7511, 0.6752, 0.75, 0.6454, 0.7693, 0.6789, 0.6723, 0.6741, 0.6723, 0.6443, 0.6904, 0.6785, 0.3797, 0.05181, 0.4114, 0.05863, 0.3958, 0.09075, 0.3853, 0.2089, 0.3846, 0.2447, 0.3531, 0.2363, 0.4601, 0.1262, 0.4546, 0.1414, 0.4125, 0.1273, 0.4226, 0.1014, 0.6723, 0.6443, 0.6723, 0.6741, 0.6542, 0.6785, 0.4604, 0.1913, 0.4702, 0.2076, 0.4193, 0.2503, 0.4093, 0.2079, 0.7511, 0.6752, 0.7331, 0.6802, 0.75, 0.6454, 0.4226, 0.1014, 0.4125, 0.1273, 0.3913, 0.1222, 0.3958, 0.09075, 0.4076, 0.1797, 0.4093, 0.2079, 0.3853, 0.2089, 0.3845, 0.1812, 0.6658, 0.6389, 0.6676, 0.604, 0.6868, 0.6452, 0.4546, 0.1414, 0.453, 0.1576, 0.4063, 0.1525, 0.4125, 0.1273, 0.3844, 0.1501, 0.3845, 0.1812, 0.3651, 0.1818, 0.3482, 0.1817, 0.6562, 0.6468, 0.6836, 0.5988, 0.7042, 0.2144, 0.705, 0.2158, 0.453, 0.1576, 0.4549, 0.1747, 0.4076, 0.1797, 0.4063, 0.1525, 0.4125, 0.1273, 0.4063, 0.1525, 0.3844, 0.1501, 0.3913, 0.1222, 0.4549, 0.1747, 0.4604, 0.1913, 0.4093, 0.2079, 0.4076, 0.1797, 0.3958, 0.09075, 0.3913, 0.1222, 0.3643, 0.1169, 0.8091, 0.15, 0.7459, 0.1499, 0.7547, 0.1352, 0.8008, 0.1349, 0.7459, 0.1499, 0.7143, 0.0952, 0.7315, 0.09552, 0.7547, 0.1352, 0.7143, 0.0952, 0.7459, 0.0405, 0.7542, 0.0555, 0.7315, 0.09552, 0.7459, 0.0405, 0.8091, 0.0405, 0.8002, 0.05519, 0.7542, 0.0555, 0.8091, 0.0405, 0.8407, 0.09522, 0.8235, 0.09491, 0.8002, 0.05519, 0.8407, 0.09522, 0.8091, 0.15, 0.8008, 0.1349, 0.8235, 0.09491, 0.7542, 0.0555, 0.8002, 0.05519, 0.7933, 0.06884, 0.7626, 0.06828, 0.8002, 0.05519, 0.8235, 0.09491, 0.8083, 0.09579, 0.7933, 0.06884, 0.8008, 0.1349, 0.7547, 0.1352, 0.7616, 0.1216, 0.7924, 0.1222, 0.7315, 0.09552, 0.7542, 0.0555, 0.7626, 0.06828, 0.7467, 0.09465, 0.8235, 0.09491, 0.8008, 0.1349, 0.7924, 0.1222, 0.8083, 0.09579, 0.7547, 0.1352, 0.7315, 0.09552, 0.7467, 0.09465, 0.7616, 0.1216, 0.8083, 0.09579, 0.7924, 0.1222, 0.786, 0.1111, 0.7955, 0.09586, 0.7616, 0.1216, 0.7467, 0.09465, 0.7595, 0.09457, 0.768, 0.1105, 0.7626, 0.06828, 0.7933, 0.06884, 0.787, 0.07995, 0.769, 0.07931, 0.7933, 0.06884, 0.8083, 0.09579, 0.7955, 0.09586, 0.787, 0.07995, 0.7924, 0.1222, 0.7616, 0.1216, 0.768, 0.1105, 0.786, 0.1111, 0.7467, 0.09465, 0.7626, 0.06828, 0.769, 0.07931, 0.7595, 0.09457, 0.787, 0.07995, 0.7955, 0.09586, 0.7822, 0.09548, 0.78, 0.09132, 0.786, 0.1111, 0.768, 0.1105, 0.775, 0.09922, 0.7797, 0.09943, 0.7595, 0.09457, 0.769, 0.07931, 0.7753, 0.09113, 0.7728, 0.09512, 0.7955, 0.09586, 0.786, 0.1111, 0.7797, 0.09943, 0.7822, 0.09548, 0.768, 0.1105, 0.7595, 0.09457, 0.7728, 0.09512, 0.775, 0.09922, 0.769, 0.07931, 0.787, 0.07995, 0.78, 0.09132, 0.7753, 0.09113, 0.7753, 0.09113, 0.78, 0.09132, 0.775, 0.09922, 0.7728, 0.09512, 0.7797, 0.09943, 0.775, 0.09922, 0.78, 0.09132, 0.7822, 0.09548, 0.6561, 0.647, 0.6841, 0.5992, 0.7044, 0.2145, 0.7053, 0.216, 0.6838, 0.6945, 0.6561, 0.647, 0.7053, 0.216, 0.7068, 0.2159, 0.6841, 0.5992, 0.7391, 0.5995, 0.7053, 0.2131, 0.7044, 0.2145, 0.7663, 0.6471, 0.7388, 0.6945, 0.7078, 0.2146, 0.707, 0.2132, 0.7388, 0.6945, 0.6838, 0.6945, 0.7068, 0.2159, 0.7078, 0.2146, 0.2182, 0.05777, 0.2166, 0.09251, 0.1872, 0.06384, 0.2937, 0.1588, 0.3038, 0.1747, 0.2558, 0.2051, 0.2455, 0.1755, 0.2228, 0.1802, 0.2455, 0.1755, 0.2558, 0.2051, 0.2256, 0.2151, 0.7491, 0.611, 0.7506, 0.6429, 0.7315, 0.6487, 0.7313, 0.6484, 0.2175, 0.1509, 0.239, 0.1489, 0.2455, 0.1755, 0.2228, 0.1802, 0.2166, 0.09251, 0.2409, 0.09448, 0.2395, 0.1238, 0.2168, 0.1241, 0.2168, 0.1241, 0.2175, 0.1509, 0.1976, 0.1247, 0.7116, 0.677, 0.7106, 0.6473, 0.7299, 0.6807, 0.6325, 0.6745, 0.6309, 0.6448, 0.6508, 0.678, 0.1936, 0.1841, 0.2228, 0.1802, 0.2256, 0.2151, 0.2175, 0.1509, 0.2228, 0.1802, 0.1936, 0.1841, 0.3038, 0.1747, 0.3186, 0.1889, 0.2774, 0.2494, 0.2558, 0.2051, 0.6309, 0.6448, 0.6325, 0.6745, 0.6146, 0.6799, 0.2873, 0.1421, 0.2937, 0.1588, 0.2455, 0.1755, 0.239, 0.1489, 0.7116, 0.677, 0.6937, 0.6821, 0.7106, 0.6473, 0.2558, 0.2051, 0.2774, 0.2494, 0.2402, 0.2539, 0.2256, 0.2151, 0.2395, 0.1238, 0.239, 0.1489, 0.2175, 0.1509, 0.2168, 0.1241, 0.7506, 0.6429, 0.7491, 0.611, 0.7702, 0.6467, 0.2928, 0.09451, 0.2855, 0.1089, 0.2409, 0.09448, 0.2519, 0.05501, 0.2166, 0.09251, 0.2168, 0.1241, 0.1976, 0.1247, 0.1807, 0.1246, 0.7391, 0.5995, 0.7663, 0.6471, 0.707, 0.2132, 0.7053, 0.2131, 0.2855, 0.1089, 0.2843, 0.1258, 0.2395, 0.1238, 0.2409, 0.09448, 0.2519, 0.05501, 0.2409, 0.09448, 0.2166, 0.09251, 0.2182, 0.05777, 0.2843, 0.1258, 0.2873, 0.1421, 0.239, 0.1489, 0.2395, 0.1238, 0.2256, 0.2151, 0.2402, 0.2539, 0.2029, 0.2583, 0.8105, 0.15, 0.7473, 0.1499, 0.7561, 0.1352, 0.8022, 0.1349, 0.7473, 0.1499, 0.7157, 0.0952, 0.7328, 0.09552, 0.7561, 0.1352, 0.7157, 0.0952, 0.7473, 0.0405, 0.7556, 0.0555, 0.7328, 0.09552, 0.7473, 0.0405, 0.8105, 0.0405, 0.8016, 0.05519, 0.7556, 0.0555, 0.8105, 0.0405, 0.8421, 0.09522, 0.8249, 0.09491, 0.8016, 0.05519, 0.8421, 0.09522, 0.8105, 0.15, 0.8022, 0.1349, 0.8249, 0.09491, 0.7556, 0.0555, 0.8016, 0.05519, 0.7947, 0.06884, 0.7639, 0.06828, 0.8016, 0.05519, 0.8249, 0.09491, 0.8097, 0.09579, 0.7947, 0.06884, 0.8022, 0.1349, 0.7561, 0.1352, 0.763, 0.1216, 0.7938, 0.1222, 0.7328, 0.09552, 0.7556, 0.0555, 0.7639, 0.06828, 0.7481, 0.09465, 0.8249, 0.09491, 0.8022, 0.1349, 0.7938, 0.1222, 0.8097, 0.09579, 0.7561, 0.1352, 0.7328, 0.09552, 0.7481, 0.09465, 0.763, 0.1216, 0.8097, 0.09579, 0.7938, 0.1222, 0.7873, 0.1111, 0.7969, 0.09586, 0.763, 0.1216, 0.7481, 0.09465, 0.7609, 0.09457, 0.7693, 0.1105, 0.7639, 0.06828, 0.7947, 0.06884, 0.7884, 0.07995, 0.7704, 0.07931, 0.7947, 0.06884, 0.8097, 0.09579, 0.7969, 0.09586, 0.7884, 0.07995, 0.7938, 0.1222, 0.763, 0.1216, 0.7693, 0.1105, 0.7873, 0.1111, 0.7481, 0.09465, 0.7639, 0.06828, 0.7704, 0.07931, 0.7609, 0.09457, 0.7884, 0.07995, 0.7969, 0.09586, 0.7835, 0.09548, 0.7814, 0.09132, 0.7873, 0.1111, 0.7693, 0.1105, 0.7764, 0.09922, 0.781, 0.09943, 0.7609, 0.09457, 0.7704, 0.07931, 0.7767, 0.09113, 0.7742, 0.09512, 0.7969, 0.09586, 0.7873, 0.1111, 0.781, 0.09943, 0.7835, 0.09548, 0.7693, 0.1105, 0.7609, 0.09457, 0.7742, 0.09512, 0.7764, 0.09922, 0.7704, 0.07931, 0.7884, 0.07995, 0.7814, 0.09132, 0.7767, 0.09113, 0.7767, 0.09113, 0.7814, 0.09132, 0.7764, 0.09922, 0.7742, 0.09512, 0.781, 0.09943, 0.7764, 0.09922, 0.7814, 0.09132, 0.7835, 0.09548])
me_circle.materials.append(mat_mat_obj_lantern_new_01)
me_circle.use_remesh_preserve_volume = False
me_circle.use_remesh_preserve_attributes = False
me_circle.use_mirror_vertex_groups = False
me_circle.update()

# ---- objects
ob_haenkel = bpy.data.objects.new('Haenkel', me_circle_001)
ob_lantern = bpy.data.objects.new('Lantern', me_circle)

# ---- transforms, parenting, visibility, modifiers, constraints
ob_haenkel.location = (0.0, 0.0, 0.0)
ob_haenkel.lineart.crease_threshold = 0.0
ob_lantern.location = (-0.000464, -0.001794, 0.1734)
ob_lantern.lineart.crease_threshold = 0.0

# ---- collection membership
col_collection_5.objects.link(ob_haenkel)
col_collection_5.objects.link(ob_lantern)

# ---- scene / render settings (as saved in the file)
scene.frame_start = 1; scene.frame_end = 250; scene.frame_set(0)
scene.render.engine = 'BLENDER_EEVEE_NEXT'
scene.render.resolution_percentage = 50
scene.render.dither_intensity = 0.0
scene.cycles.use_denoising = False
scene.cycles.samples = 10
scene.cycles.sampling_pattern = 'TABULATED_SOBOL'
scene.cycles.light_sampling_threshold = 0.0
scene.cycles.use_adaptive_sampling = False
scene.cycles.use_light_tree = False
scene.cycles.blur_glossy = 0.0
scene.cycles.pixel_filter_type = 'GAUSSIAN'
scene.cycles.sample_clamp_indirect = 0.0
scene.view_settings.view_transform = 'Standard'
bpy.context.view_layer.update()

# ---- added for rendering (the .blend has no active camera and no usable light): camera, sun
cam_auto = bpy.data.cameras.new('AutoCamera')
cam_auto.lens = 50.0
cam_auto.sensor_width = 36.0
cam_auto.clip_end = 1000.0
ob_auto_camera = bpy.data.objects.new('AutoCamera', cam_auto)
scene.collection.objects.link(ob_auto_camera)
ob_auto_camera.location = (1.88551, -2.26262, 2.04887)
ob_auto_camera.rotation_euler = (1.09748, -7.21219e-08, 0.694738)
scene.camera = ob_auto_camera
light_auto_sun = bpy.data.lights.new('AutoSun', 'SUN')
light_auto_sun.energy = 3.0
light_auto_sun.angle = 0.0523599
ob_auto_sun = bpy.data.objects.new('AutoSun', light_auto_sun)
scene.collection.objects.link(ob_auto_sun)
ob_auto_sun.rotation_euler = (0.872665, 0.174533, 0.523599)
bpy.context.view_layer.update()
